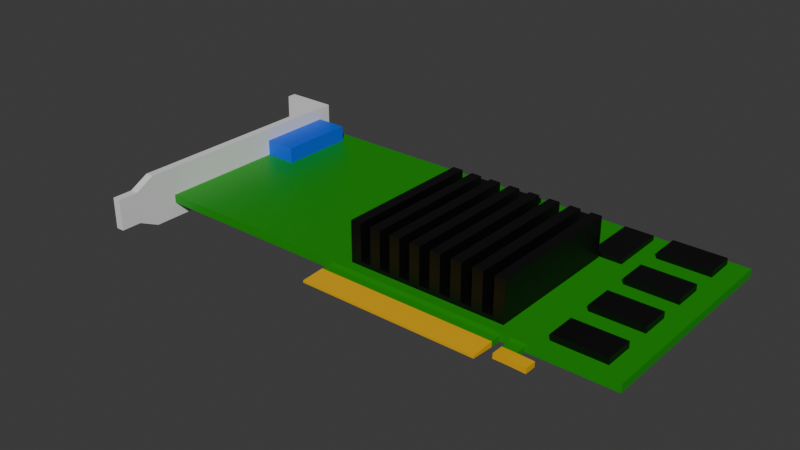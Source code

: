 # Source: riva-tnt2.blend  (saved by Blender 4.3.34; exported with 4.5.12 LTS)
import bpy
from mathutils import Matrix  # noqa: F401  (used for matrix-valued properties, if any)

bpy.ops.wm.read_factory_settings(use_empty=True)
scene = bpy.context.scene
scene.name = 'Scene'

# ---- collections
col_collection = bpy.data.collections.new('Collection'); scene.collection.children.link(col_collection)

# ---- materials (node trees are filled in below, after node groups)
mat_material = bpy.data.materials.new('Material')
mat_material_001 = bpy.data.materials.new('Material.001')
mat_material_002 = bpy.data.materials.new('Material.002')
mat_material_013 = bpy.data.materials.new('Material.013')
mat_material_014 = bpy.data.materials.new('Material.014')
mat_material_003 = bpy.data.materials.new('Material.003')

# ---- material node trees
mat_material.use_nodes = True; mat_material.node_tree.nodes.clear()
_N = mat_material.node_tree.nodes; _L = mat_material.node_tree.links
n0 = _N.new('ShaderNodeBsdfPrincipled'); n0.name = 'Principled BSDF'; n0.location = (10, 300)
n0.inputs[0].default_value = (0.00411, 0.2842, 0.0, 1.0)
n1 = _N.new('ShaderNodeOutputMaterial'); n1.name = 'Material Output'; n1.location = (300, 300)
_L.new(n0.outputs[0], n1.inputs[0])
n1.is_active_output = True
mat_material_001.use_nodes = True; mat_material_001.node_tree.nodes.clear()
_N = mat_material_001.node_tree.nodes; _L = mat_material_001.node_tree.links
n0 = _N.new('ShaderNodeBsdfPrincipled'); n0.name = 'Principled BSDF'; n0.location = (10, 300)
n1 = _N.new('ShaderNodeOutputMaterial'); n1.name = 'Material Output'; n1.location = (300, 300)
_L.new(n0.outputs[0], n1.inputs[0])
n1.is_active_output = True
mat_material_002.use_nodes = True; mat_material_002.node_tree.nodes.clear()
_N = mat_material_002.node_tree.nodes; _L = mat_material_002.node_tree.links
n0 = _N.new('ShaderNodeBsdfPrincipled'); n0.name = 'Principled BSDF'; n0.location = (10, 300)
n0.inputs[0].default_value = (0.8004, 0.4288, 0.0, 1.0)
n1 = _N.new('ShaderNodeOutputMaterial'); n1.name = 'Material Output'; n1.location = (300, 300)
_L.new(n0.outputs[0], n1.inputs[0])
n1.is_active_output = True
mat_material_013.use_nodes = True; mat_material_013.node_tree.nodes.clear()
_N = mat_material_013.node_tree.nodes; _L = mat_material_013.node_tree.links
n0 = _N.new('ShaderNodeBsdfPrincipled'); n0.name = 'Principled BSDF'; n0.location = (10, 300)
n1 = _N.new('ShaderNodeOutputMaterial'); n1.name = 'Material Output'; n1.location = (300, 300)
_L.new(n0.outputs[0], n1.inputs[0])
n1.is_active_output = True
mat_material_014.use_nodes = True; mat_material_014.node_tree.nodes.clear()
_N = mat_material_014.node_tree.nodes; _L = mat_material_014.node_tree.links
n0 = _N.new('ShaderNodeBsdfPrincipled'); n0.name = 'Principled BSDF'; n0.location = (10, 300)
n0.inputs[0].default_value = (0.0, 0.0, 0.0, 1.0)
n1 = _N.new('ShaderNodeOutputMaterial'); n1.name = 'Material Output'; n1.location = (300, 300)
_L.new(n0.outputs[0], n1.inputs[0])
n1.is_active_output = True
mat_material_003.use_nodes = True; mat_material_003.node_tree.nodes.clear()
_N = mat_material_003.node_tree.nodes; _L = mat_material_003.node_tree.links
n0 = _N.new('ShaderNodeBsdfPrincipled'); n0.name = 'Principled BSDF'; n0.location = (10, 300)
n0.inputs[0].default_value = (0.0, 0.1018, 0.8004, 1.0)
n1 = _N.new('ShaderNodeOutputMaterial'); n1.name = 'Material Output'; n1.location = (300, 300)
_L.new(n0.outputs[0], n1.inputs[0])
n1.is_active_output = True

# ---- world
world_world = bpy.data.worlds.new('World'); scene.world = world_world
world_world.use_nodes = True; world_world.node_tree.nodes.clear()
_N = world_world.node_tree.nodes; _L = world_world.node_tree.links
n0 = _N.new('ShaderNodeOutputWorld'); n0.name = 'World Output'; n0.location = (300, 300)
n1 = _N.new('ShaderNodeBackground'); n1.name = 'Background'; n1.location = (10, 300)
n1.inputs[0].default_value = (0.05088, 0.05088, 0.05088, 1.0)
_L.new(n1.outputs[0], n0.inputs[0])
n0.is_active_output = True
world_world.color = (0.05088, 0.05088, 0.05088)
world_world.sun_shadow_jitter_overblur = 0.0

# ---- meshes
me_plane_001 = bpy.data.meshes.new('Plane.001')
me_plane_001.from_pydata([(-0.1835, -0.3104, 0.0), (0.2982, -0.3104, 0.0), (-0.1835, -0.3389, 0.0143), (0.2982, -0.3389, 0.0143), (-0.4758, 0.2809, 0.0), (0.2982, 0.2809, 0.0), (0.5869, -0.3104, 0.0), (0.5869, 0.2809, 0.0), (-0.6857, -0.3104, 0.0), (-0.6857, 0.2809, 0.0), (-0.4758, 0.2809, 0.0143), (-0.1835, -0.3104, 0.0143), (0.2982, -0.3104, 0.0143), (0.2982, 0.2809, 0.0143), (0.2982, -0.3389, 0.0), (-0.1835, -0.3389, 0.0), (0.5869, -0.3104, 0.0143), (0.5869, 0.2809, 0.0143), (-0.6857, 0.2809, 0.0143), (-0.6857, -0.3104, 0.0143), (-0.4758, 0.2809, 0.02229), (-0.4758, -0.3104, 0.02229), (0.2982, 0.2809, 0.02229), (0.5869, -0.3104, 0.02229), (0.5869, 0.2809, 0.02229), (-0.6857, 0.2809, 0.02229), (-0.6857, -0.3104, 0.02229), (-0.7622, 0.2809, 0.0), (-0.7622, -0.3104, 0.0), (-0.7622, 0.2809, 0.0143), (-0.7622, -0.3104, 0.0143), (-0.7622, 0.2809, 0.02229), (-0.7622, -0.3104, 0.02229), (-0.7393, -0.3104, 0.0), (-0.7393, 0.2809, 0.0), (-0.7393, 0.2809, 0.02229), (-0.7393, -0.3104, 0.02229), (-0.7393, -0.3104, 0.0143), (-0.7393, 0.2809, 0.0143), (-0.7622, 0.2809, 0.09895), (-0.7622, -0.3104, 0.09895), (-0.7393, 0.2809, 0.09895), (-0.7393, -0.3104, 0.09895), (-0.7622, 0.2809, -0.04123), (-0.7622, -0.3104, -0.04123), (-0.7393, -0.3104, -0.04123), (-0.7393, 0.2809, -0.04123), (-0.4758, -0.2857, 0.0), (0.2982, -0.2857, 0.0), (0.5869, -0.2857, 0.0), (-0.6857, -0.2857, 0.0), (0.5869, -0.2857, 0.0143), (-0.7622, -0.2857, 0.0), (0.1741, -0.3104, 0.02229), (0.5869, -0.2857, 0.02229), (-0.6502, -0.2857, 0.02229), (-0.7622, -0.2857, 0.02229), (-0.7393, -0.2857, 0.0), (-0.7393, -0.2857, 0.02229), (-0.7622, -0.2857, 0.09895), (-0.7393, -0.2857, 0.09895), (-0.7622, -0.2857, -0.04123), (-0.7393, -0.2857, -0.04123), (0.2982, -0.4021, 0.01026), (-0.1835, -0.4021, 0.01026), (0.2982, -0.4021, 0.004043), (-0.1835, -0.4021, 0.004043), (0.2982, 0.2614, 0.0), (0.5869, 0.2614, 0.0), (0.5869, 0.2614, 0.0143), (0.5869, 0.2614, 0.02229), (-0.7393, 0.2614, 0.0), (-0.7393, 0.2614, -0.04123), (-0.4758, 0.2614, 0.0), (-0.6857, 0.2614, 0.0), (-0.7622, 0.2557, 0.0), (-0.1287, -0.3104, 0.0143), (-0.6502, 0.2427, 0.02229), (-0.7622, 0.2557, 0.02229), (-0.7393, 0.2427, 0.02229), (-0.7622, 0.2557, 0.09895), (-0.7393, 0.2614, 0.09895), (-0.7622, 0.2557, -0.04123), (-0.4758, -0.2465, 0.02229), (0.2879, -0.2828, 0.02229), (0.3765, 0.003291, 0.1051), (0.5869, -0.2465, 0.02229), (-0.1287, -0.3104, 0.02229), (0.2879, 0.1024, 0.02229), (-0.4758, 0.0176, 0.02229), (-0.1409, 0.1024, 0.02229), (-0.4758, -0.08277, 0.02229), (0.5869, 0.0176, 0.02229), (-0.1287, 0.2809, 0.02229), (-0.1409, -0.2828, 0.02229), (0.1741, -0.3104, 0.0143), (0.1741, 0.2809, 0.02229), (-0.7622, -0.4279, -0.01461), (-0.7622, -0.4524, 0.03998), (-0.7622, -0.4279, 0.07048), (-0.7393, -0.4279, -0.01461), (-0.7393, -0.4279, 0.07048), (-0.7393, -0.4524, 0.03998), (-0.7622, -0.3752, 0.09895), (-0.7393, -0.3752, 0.09895), (-0.7393, -0.3729, -0.04123), (-0.7622, -0.3729, -0.04123), (-0.8816, 0.2809, 0.0), (-0.8816, 0.2809, 0.0143), (-0.8816, 0.2809, 0.02229), (-0.8802, 0.2809, 0.09895), (-0.8816, 0.2809, -0.04123), (-0.8816, 0.2557, 0.0), (-0.8816, 0.2557, 0.02229), (-0.8802, 0.2557, 0.09895), (-0.8816, 0.2557, -0.04123), (-0.4758, -0.02146, 0.02229), (-0.7622, -0.4827, -0.01461), (-0.7622, -0.4827, 0.03998), (-0.7622, -0.4827, 0.07048), (-0.7393, -0.4827, -0.01461), (-0.7393, -0.4827, 0.07048), (-0.7393, -0.4827, 0.03998), (-0.7622, -0.3833, 0.04705), (-0.7622, -0.3815, -0.007316), (-0.7622, -0.3827, 0.02737), (-0.7393, -0.3815, -0.007316), (-0.7393, -0.3833, 0.04705), (-0.7393, -0.3827, 0.02737), (-0.7393, -0.06338, 0.02229), (-0.6502, -0.064, 0.02229), (-0.6502, 0.03226, 0.02229), (-0.7393, 0.0335, 0.02229), (-0.6502, 0.2427, 0.06498), (-0.7393, 0.2427, 0.06498), (-0.6502, 0.03226, 0.06498), (-0.7393, 0.0335, 0.06498), (-0.7622, 0.2031, 0.0), (-0.7622, 0.2029, 0.06319), (-0.7622, 0.2227, 0.09895), (-0.7622, 0.2237, -0.04123), (-0.7622, 0.05192, 0.0), (-0.7622, 0.05221, 0.06319), (-0.7622, 0.07276, -0.04123), (-0.7622, 0.07454, 0.09895), (-0.7622, -0.08231, 0.0), (-0.7622, -0.07935, 0.09895), (-0.7622, -0.08165, 0.06478), (-0.7622, -0.08355, -0.04123), (-0.7622, -0.262, 0.0), (-0.7622, -0.2609, 0.06478), (-0.7622, -0.264, -0.04123), (-0.7622, -0.2571, 0.09895), (-0.7464, 0.2029, 0.06319), (-0.7464, 0.2031, 0.0), (-0.7464, 0.05192, 0.0), (-0.7464, 0.05221, 0.06319), (-0.7464, 0.1838, 0.05616), (-0.7464, 0.1755, 0.007038), (-0.7464, 0.07951, 0.007038), (-0.7464, 0.07125, 0.05616), (0.3949, 0.2809, 0.02229), (0.3949, -0.3104, 0.02229), (0.3949, 0.02999, 0.02229), (0.3949, -0.2698, 0.02229), (-0.7747, 0.1838, 0.05616), (-0.7747, 0.1755, 0.007038), (-0.7747, 0.07951, 0.007038), (-0.7747, 0.07125, 0.05616), (0.3239, -0.3104, 0.0), (0.3248, -0.3104, 0.0143), (0.3615, -0.3104, 0.0), (0.362, -0.3104, 0.0143), (0.3248, -0.3724, 0.0143), (0.3239, -0.3724, 0.0), (0.3615, -0.3724, 0.0), (0.362, -0.3724, 0.0143), (0.3248, -0.3414, 0.0143), (0.362, -0.3414, 0.0143), (0.3239, -0.3414, 0.0), (0.3615, -0.3414, 0.0), (0.407, -0.3724, 0.01282), (0.4065, -0.3724, -0.001484), (0.407, -0.3414, 0.01282), (0.4065, -0.3414, -0.001484), (0.1539, 0.2809, 0.02229), (0.1337, 0.2809, 0.02229), (0.1135, 0.2809, 0.02229), (0.09332, 0.2809, 0.02229), (0.07313, 0.2809, 0.02229), (0.05294, 0.2809, 0.02229), (0.03276, 0.2809, 0.02229), (0.01257, 0.2809, 0.02229), (-0.007618, 0.2809, 0.02229), (-0.02781, 0.2809, 0.02229), (-0.04799, 0.2809, 0.02229), (-0.06818, 0.2809, 0.02229), (-0.08837, 0.2809, 0.02229), (-0.1086, 0.2809, 0.02229), (-0.1123, -0.2828, 0.02229), (-0.08368, -0.2828, 0.02229), (-0.0551, -0.2828, 0.02229), (-0.02651, -0.2828, 0.02229), (0.002072, -0.2828, 0.02229), (0.03066, -0.2828, 0.02229), (0.05924, -0.2828, 0.02229), (0.08783, -0.2828, 0.02229), (0.1164, -0.2828, 0.02229), (0.145, -0.2828, 0.02229), (0.1736, -0.2828, 0.02229), (0.2022, -0.2828, 0.02229), (0.2308, -0.2828, 0.02229), (0.2593, -0.2828, 0.02229), (0.2593, 0.1024, 0.02229), (0.2308, 0.1024, 0.02229), (0.2022, 0.1024, 0.02229), (0.1736, 0.1024, 0.02229), (0.145, 0.1024, 0.02229), (0.1164, 0.1024, 0.02229), (0.08783, 0.1024, 0.02229), (0.05924, 0.1024, 0.02229), (0.03066, 0.1024, 0.02229), (0.002072, 0.1024, 0.02229), (-0.02651, 0.1024, 0.02229), (-0.0551, 0.1024, 0.02229), (-0.08368, 0.1024, 0.02229), (-0.1123, 0.1024, 0.02229), (-0.1086, -0.3104, 0.0143), (-0.08837, -0.3104, 0.0143), (-0.06818, -0.3104, 0.0143), (-0.04799, -0.3104, 0.0143), (-0.02781, -0.3104, 0.0143), (-0.007618, -0.3104, 0.0143), (0.01257, -0.3104, 0.0143), (0.03276, -0.3104, 0.0143), (0.05294, -0.3104, 0.0143), (0.07313, -0.3104, 0.0143), (0.09332, -0.3104, 0.0143), (0.1135, -0.3104, 0.0143), (0.1337, -0.3104, 0.0143), (0.1539, -0.3104, 0.0143), (-0.1086, -0.3104, 0.02229), (-0.08837, -0.3104, 0.02229), (-0.06818, -0.3104, 0.02229), (-0.04799, -0.3104, 0.02229), (-0.02781, -0.3104, 0.02229), (-0.007618, -0.3104, 0.02229), (0.01257, -0.3104, 0.02229), (0.03276, -0.3104, 0.02229), (0.05294, -0.3104, 0.02229), (0.07313, -0.3104, 0.02229), (0.09332, -0.3104, 0.02229), (0.1135, -0.3104, 0.02229), (0.1337, -0.3104, 0.02229), (0.1539, -0.3104, 0.02229), (-0.1409, 0.1024, 0.03359), (-0.1409, -0.2828, 0.03359), (0.2879, -0.2828, 0.03359), (0.2879, 0.1024, 0.03359), (0.2593, -0.2828, 0.03359), (-0.1123, 0.1024, 0.03359), (-0.1123, -0.2828, 0.03359), (-0.08368, -0.2828, 0.03359), (-0.0551, -0.2828, 0.03359), (-0.02651, -0.2828, 0.03359), (0.002072, -0.2828, 0.03359), (0.03066, -0.2828, 0.03359), (0.05924, -0.2828, 0.03359), (0.08783, -0.2828, 0.03359), (0.1164, -0.2828, 0.03359), (0.145, -0.2828, 0.03359), (0.1736, -0.2828, 0.03359), (0.2022, -0.2828, 0.03359), (0.2308, -0.2828, 0.03359), (0.2593, 0.1024, 0.03359), (0.2308, 0.1024, 0.03359), (0.2022, 0.1024, 0.03359), (0.1736, 0.1024, 0.03359), (0.145, 0.1024, 0.03359), (0.1164, 0.1024, 0.03359), (0.08783, 0.1024, 0.03359), (0.05924, 0.1024, 0.03359), (0.03066, 0.1024, 0.03359), (0.002072, 0.1024, 0.03359), (-0.02651, 0.1024, 0.03359), (-0.0551, 0.1024, 0.03359), (-0.08368, 0.1024, 0.03359), (-0.1409, 0.1024, 0.1316), (-0.1409, -0.2828, 0.1316), (0.2879, -0.2828, 0.1316), (0.2879, 0.1024, 0.1316), (0.2593, -0.2828, 0.1316), (-0.1123, 0.1024, 0.1316), (-0.1123, -0.2828, 0.1316), (-0.08368, -0.2828, 0.1316), (-0.0551, -0.2828, 0.1316), (-0.02651, -0.2828, 0.1316), (0.002072, -0.2828, 0.1316), (0.03066, -0.2828, 0.1316), (0.05924, -0.2828, 0.1316), (0.08783, -0.2828, 0.1316), (0.1164, -0.2828, 0.1316), (0.145, -0.2828, 0.1316), (0.1736, -0.2828, 0.1316), (0.2022, -0.2828, 0.1316), (0.2308, -0.2828, 0.1316), (0.2593, 0.1024, 0.1316), (0.2308, 0.1024, 0.1316), (0.2022, 0.1024, 0.1316), (0.1736, 0.1024, 0.1316), (0.145, 0.1024, 0.1316), (0.1164, 0.1024, 0.1316), (0.08783, 0.1024, 0.1316), (0.05924, 0.1024, 0.1316), (0.03066, 0.1024, 0.1316), (0.002072, 0.1024, 0.1316), (-0.02651, 0.1024, 0.1316), (-0.0551, 0.1024, 0.1316), (-0.08368, 0.1024, 0.1316), (0.5345, -0.2703, 0.02229), (0.5345, 0.02895, 0.02229), (0.5345, -0.3104, 0.02229), (0.5345, 0.2809, 0.02229), (0.3949, -0.1901, 0.02229), (0.5345, -0.1901, 0.02229), (0.3949, -0.12, 0.02229), (0.5345, -0.12, 0.02229), (0.3949, -0.04092, 0.02229), (0.5345, -0.04092, 0.02229), (0.5345, 0.1088, 0.02229), (0.3949, 0.1088, 0.02229), (0.3949, 0.2643, 0.02229), (0.5345, 0.2643, 0.02229), (0.3949, 0.1851, 0.02229), (0.5345, 0.1851, 0.02229), (0.5345, 0.02895, 0.03927), (0.3949, 0.02999, 0.03927), (0.3949, 0.1088, 0.03927), (0.3949, -0.1901, 0.03927), (0.3949, -0.2698, 0.03927), (0.5345, -0.2703, 0.03927), (0.5345, -0.1901, 0.03927), (0.5345, 0.1088, 0.03927), (0.3949, -0.04092, 0.03927), (0.3949, -0.12, 0.03927), (0.5345, -0.04092, 0.03927), (0.5345, -0.12, 0.03927), (0.3949, 0.2643, 0.03927), (0.5345, 0.2643, 0.03927), (0.3949, 0.1851, 0.03927), (0.5345, 0.1851, 0.03927), (0.06717, 0.1024, 0.02229), (0.0623, 0.2809, 0.02229), (0.2221, 0.1024, 0.02229), (0.2163, 0.2809, 0.02229), (0.02223, 0.1024, 0.02229), (-0.1268, 0.263, 0.02229), (-0.2035, 0.263, 0.02229), (-0.4758, 0.263, 0.02229), (0.3453, 0.263, 0.02229), (0.3949, 0.263, 0.02229), (0.3949, 0.263, 0.03927), (0.2668, 0.263, 0.02229), (0.3949, 0.1082, 0.02229), (0.3465, 0.1082, 0.02229), (-0.1278, 0.1082, 0.02229), (-0.2044, 0.1082, 0.02229), (0.2672, 0.1082, 0.02229), (-0.4758, 0.1082, 0.02229), (-0.05802, 0.1082, 0.02229), (-0.05802, 0.263, 0.02229), (0.02273, 0.1082, 0.02229), (0.02273, 0.263, 0.02229), (0.1169, 0.1082, 0.02229), (0.1169, 0.263, 0.02229), (0.1943, 0.1082, 0.02229), (0.1943, 0.263, 0.02229), (0.2672, 0.1082, 0.03468), (0.2668, 0.263, 0.03468), (-0.1278, 0.1082, 0.03468), (-0.1268, 0.263, 0.03468), (0.3465, 0.1082, 0.03468), (0.3453, 0.263, 0.03468), (-0.2035, 0.263, 0.03468), (-0.2044, 0.1082, 0.03468), (-0.05802, 0.263, 0.03468), (-0.05802, 0.1082, 0.03468), (0.02273, 0.1082, 0.03468), (0.02273, 0.263, 0.03468), (0.1169, 0.263, 0.03468), (0.1169, 0.1082, 0.03468), (0.1943, 0.1082, 0.03468), (0.1943, 0.263, 0.03468)], [], [(1, 12, 3, 14), (73, 4, 5, 67), (48, 49, 6, 171, 169, 1), (73, 74, 9, 4), (12, 95, 240, 239, 238, 237, 236, 235, 234, 233, 232, 231, 230, 229, 228, 227, 76, 11, 2, 3), (19, 11, 21, 26), (13, 10, 20, 93, 198, 197, 196, 195, 194, 193, 192, 191, 190, 352, 189, 188, 187, 186, 185, 96, 354, 22), (17, 13, 22, 161, 322, 24), (4, 9, 18, 10), (11, 0, 15, 2), (1, 169, 170, 12), (0, 1, 14, 15), (68, 7, 17, 69), (14, 3, 63, 65), (8, 0, 11, 19), (3, 2, 64, 63), (7, 5, 13, 17), (199, 94, 87, 241), (364, 363, 330, 333, 360, 359), (69, 17, 24, 70), (10, 18, 25, 20), (20, 358, 357, 93), (82, 75, 112, 115), (25, 18, 38, 35), (8, 19, 37, 33), (18, 9, 34, 38), (19, 26, 36, 37), (50, 8, 33, 57), (77, 25, 35, 79), (81, 41, 39, 80), (79, 35, 41, 81), (44, 45, 105, 106), (62, 45, 44, 61), (42, 40, 103, 104), (57, 33, 45, 62), (33, 37, 128, 126), (29, 31, 35, 38, 34, 27), (46, 43, 27, 34), (41, 35, 31, 39), (71, 57, 62, 72), (72, 62, 61, 151, 148, 143, 140, 82), (36, 58, 60, 42), (42, 60, 59, 40), (26, 55, 58, 36), (74, 50, 57, 71), (78, 138, 139, 80), (16, 51, 54, 23), (92, 320, 328, 326, 324, 319, 86), (374, 373, 390, 389), (6, 49, 51, 16), (75, 137, 138, 78), (0, 8, 50, 47), (67, 68, 49, 48), (0, 47, 48, 1), (30, 32, 40, 59, 56, 52, 61, 44, 28), (2, 15, 66, 64), (15, 14, 65, 66), (66, 65, 63, 64), (4, 10, 13, 5), (5, 7, 68, 67), (78, 80, 114, 113), (27, 43, 111, 107), (9, 74, 71, 34), (46, 72, 82, 43), (34, 71, 72, 46), (58, 129, 132, 79, 81, 60), (60, 81, 80, 139, 144, 146, 152, 59), (52, 149, 151, 61), (51, 69, 70, 92, 86, 54), (49, 68, 69, 51), (47, 50, 74, 73), (47, 73, 67, 48), (206, 207, 269, 268), (86, 319, 321, 23, 54), (99, 101, 104, 103), (100, 97, 106, 105), (101, 99, 119, 121), (36, 42, 104, 127), (45, 33, 126, 105), (37, 36, 127, 128), (112, 107, 111, 115), (107, 112, 113, 109, 108), (109, 113, 114, 110), (31, 29, 108, 109), (29, 27, 107, 108), (80, 39, 110, 114), (75, 78, 113, 112), (43, 82, 115, 111), (39, 31, 109, 110), (94, 83, 21, 87), (122, 121, 119, 118, 117, 120), (99, 98, 118, 119), (100, 102, 122, 120), (97, 100, 120, 117), (98, 97, 117, 118), (102, 101, 121, 122), (124, 106, 97), (103, 123, 99), (125, 124, 97, 98), (123, 125, 98, 99), (128, 127, 101, 102), (105, 126, 100), (126, 128, 102, 100), (127, 104, 101), (129, 130, 131, 132), (131, 77, 133, 135), (136, 135, 133, 134), (55, 130, 129, 58), (79, 132, 136, 134), (77, 79, 134, 133), (132, 131, 135, 136), (145, 149, 150, 147), (139, 138, 142, 144), (140, 137, 75, 82), (161, 331, 332, 322), (143, 141, 137, 140), (142, 141, 145, 147), (144, 142, 147, 146), (148, 145, 141, 143), (146, 147, 150, 152), (141, 142, 156, 155), (151, 149, 145, 148), (152, 150, 56, 59), (150, 149, 52, 56), (153, 154, 158, 157), (142, 138, 153, 156), (138, 137, 154, 153), (164, 323, 325, 327, 163, 88, 84), (137, 141, 155, 154), (158, 159, 167, 166), (159, 160, 168, 167), (162, 164, 84, 53), (155, 156, 160, 159), (154, 155, 159, 158), (156, 153, 157, 160), (165, 166, 167, 168), (160, 157, 165, 168), (157, 158, 166, 165), (173, 174, 175, 176), (178, 177, 173, 176), (172, 171, 6, 16), (177, 179, 174, 173), (180, 178, 183, 184), (179, 180, 175, 174), (169, 171, 180, 179), (171, 172, 178, 180), (170, 169, 179, 177), (172, 170, 177, 178), (184, 183, 181, 182), (175, 180, 184, 182), (178, 176, 181, 183), (176, 175, 182, 181), (28, 44, 106, 124, 125, 123, 103, 40, 32, 30), (254, 240, 95, 53), (53, 95, 12, 170, 172, 16, 23, 321, 162), (21, 83, 91, 116, 89, 368, 358, 20, 25, 77, 131, 130, 55, 26), (11, 76, 87, 21), (90, 89, 116, 91, 83, 94), (87, 76, 227, 241), (241, 227, 228, 242), (242, 228, 229, 243), (243, 229, 230, 244), (244, 230, 231, 245), (245, 231, 232, 246), (246, 232, 233, 247), (247, 233, 234, 248), (248, 234, 235, 249), (249, 235, 236, 250), (250, 236, 237, 251), (251, 237, 238, 252), (252, 238, 239, 253), (253, 239, 240, 254), (219, 351, 220, 281, 280), (205, 206, 268, 267), (90, 94, 256, 255), (218, 219, 280, 279), (204, 205, 267, 266), (217, 218, 279, 278), (203, 204, 266, 265), (216, 217, 278, 277), (202, 203, 265, 264), (215, 216, 277, 276), (201, 202, 264, 263), (214, 353, 215, 276, 275), (200, 201, 263, 262), (213, 214, 275, 274), (351, 367, 375, 373, 371, 369, 365, 355, 221, 220), (353, 364, 367, 351, 219, 218, 217, 216, 215), (355, 365, 366, 90, 226, 225, 224, 223, 222), (357, 358, 368, 366), (357, 356, 192, 193, 194, 195, 196, 197, 198, 93), (356, 370, 372, 374, 376, 362, 352, 190, 191, 192), (362, 359, 354, 96, 185, 186, 187, 188, 189, 352), (359, 360, 331, 161, 22, 354), (361, 360, 333, 349), (366, 368, 89, 90), (337, 363, 163, 336), (365, 369, 370, 356), (359, 362, 378, 382), (84, 212, 254, 53), (212, 211, 253, 254), (211, 210, 252, 253), (210, 209, 251, 252), (209, 208, 250, 251), (208, 207, 249, 250), (207, 206, 248, 249), (206, 205, 247, 248), (205, 204, 246, 247), (204, 203, 245, 246), (203, 202, 244, 245), (202, 201, 243, 244), (201, 200, 242, 243), (200, 199, 241, 242), (282, 266, 298, 314), (281, 282, 314, 313), (274, 275, 273, 259), (267, 281, 313, 299), (276, 277, 271, 272), (268, 269, 301, 300), (278, 279, 269, 270), (280, 268, 300, 312), (280, 281, 267, 268), (279, 280, 312, 311), (282, 283, 265, 266), (269, 279, 311, 301), (284, 285, 263, 264), (266, 267, 299, 298), (286, 260, 261, 262), (220, 221, 282, 281), (207, 208, 270, 269), (221, 355, 222, 283, 282), (84, 88, 258, 257), (208, 209, 271, 270), (222, 223, 284, 283), (212, 84, 257, 259), (209, 210, 272, 271), (223, 224, 285, 284), (210, 211, 273, 272), (224, 225, 286, 285), (211, 212, 259, 273), (94, 199, 261, 256), (225, 226, 260, 286), (226, 90, 255, 260), (88, 213, 274, 258), (199, 200, 262, 261), (292, 287, 288, 293), (290, 306, 291, 289), (307, 308, 304, 305), (309, 310, 302, 303), (311, 312, 300, 301), (313, 314, 298, 299), (315, 316, 296, 297), (317, 318, 294, 295), (255, 256, 288, 287), (270, 271, 303, 302), (265, 283, 315, 297), (257, 258, 290, 289), (283, 284, 316, 315), (284, 264, 296, 316), (259, 257, 289, 291), (272, 273, 305, 304), (263, 285, 317, 295), (260, 255, 287, 292), (285, 286, 318, 317), (286, 262, 294, 318), (256, 261, 293, 288), (258, 274, 306, 290), (261, 260, 292, 293), (274, 259, 291, 306), (262, 263, 295, 294), (273, 275, 307, 305), (275, 276, 308, 307), (276, 272, 304, 308), (264, 265, 297, 296), (271, 277, 309, 303), (277, 278, 310, 309), (278, 270, 302, 310), (340, 341, 338, 339), (328, 327, 343, 345), (322, 332, 334, 329, 320, 92, 70, 24), (321, 319, 164, 162), (323, 324, 326, 325), (164, 319, 340, 339), (327, 328, 320, 163), (331, 360, 361, 347), (332, 331, 347, 348), (334, 333, 330, 329), (344, 346, 345, 343), (342, 337, 336, 335), (348, 347, 361, 349, 350), (334, 332, 348, 350), (324, 323, 338, 341), (333, 334, 350, 349), (327, 325, 344, 343), (329, 330, 337, 342), (330, 363, 337), (326, 328, 345, 346), (319, 324, 341, 340), (323, 164, 339, 338), (325, 326, 346, 344), (320, 329, 342, 335), (163, 320, 335, 336), (88, 163, 363, 364, 353, 214, 213), (365, 356, 380, 379), (372, 371, 373, 374), (366, 365, 379, 384), (376, 375, 367, 362), (384, 379, 380, 383), (377, 381, 382, 378), (385, 386, 387, 388), (389, 390, 391, 392), (373, 375, 391, 390), (370, 369, 386, 385), (364, 359, 382, 381), (376, 374, 389, 392), (369, 371, 387, 386), (375, 376, 392, 391), (372, 370, 385, 388), (367, 364, 381, 377), (362, 367, 377, 378), (371, 372, 388, 387), (356, 357, 383, 380), (357, 366, 384, 383)])
me_plane_001.polygons.foreach_set('material_index', [0, 0, 0, 0, 0, 0, 0, 0, 0, 0, 0, 0, 0, 2, 0, 2, 0, 0, 0, 0, 0, 0, 1, 0, 0, 0, 0, 0, 0, 1, 1, 1, 1, 1, 1, 1, 1, 1, 1, 1, 1, 1, 1, 0, 0, 1, 0, 0, 4, 0, 1, 0, 0, 0, 1, 2, 2, 2, 0, 0, 1, 1, 0, 1, 1, 1, 1, 1, 0, 0, 0, 0, 4, 0, 1, 1, 1, 1, 1, 1, 1, 1, 1, 1, 1, 1, 1, 1, 1, 0, 1, 1, 1, 1, 1, 1, 1, 1, 1, 1, 1, 1, 1, 1, 0, 5, 5, 0, 1, 5, 5, 1, 1, 1, 0, 1, 1, 1, 1, 1, 1, 1, 1, 1, 4, 1, 1, 0, 1, 3, 3, 0, 4, 4, 4, 5, 3, 3, 2, 2, 0, 2, 2, 2, 0, 0, 0, 0, 2, 2, 2, 2, 1, 0, 0, 0, 0, 0, 0, 0, 0, 0, 0, 0, 0, 0, 0, 0, 0, 0, 0, 0, 4, 4, 4, 4, 4, 4, 4, 4, 4, 4, 4, 4, 4, 4, 0, 0, 0, 0, 0, 0, 0, 0, 4, 0, 4, 0, 4, 0, 0, 0, 0, 0, 0, 0, 0, 0, 0, 0, 0, 0, 0, 4, 4, 4, 4, 4, 4, 4, 4, 4, 4, 4, 4, 4, 4, 4, 4, 4, 4, 4, 4, 4, 4, 4, 4, 4, 4, 4, 4, 4, 4, 4, 4, 4, 4, 4, 4, 4, 4, 4, 4, 4, 4, 4, 4, 4, 4, 4, 4, 4, 4, 4, 4, 4, 4, 4, 4, 4, 4, 4, 4, 4, 4, 4, 4, 4, 4, 0, 0, 0, 4, 0, 4, 4, 0, 4, 4, 4, 4, 4, 4, 4, 4, 4, 4, 4, 4, 4, 4, 4, 0, 4, 0, 4, 0, 4, 4, 4, 4, 0, 4, 4, 4, 0, 4, 4, 4, 4, 4, 4, 4])
_uv = me_plane_001.uv_layers.new(name='UVMap')
_uv.uv.foreach_set('vector', [1.0, 0.0, 1.0, 0.0, 1.0, 0.0, 1.0, 0.0, 0.0, 0.7247, 0.0, 0.7775, 1.0, 0.7775, 1.0, 0.7247, 1.0, 0.04323, 1.0, 0.04323, 1.0, 0.0, 1.0, 0.0, 1.0, 0.0, 1.0, 0.0, 0.0, 0.7247, 0.0, 0.7247, 0.0, 0.7775, 0.0, 0.7775, 1.0, 0.0, 0.7424, 0.0, 0.7005, 0.0, 0.6586, 0.0, 0.6167, 0.0, 0.5748, 0.0, 0.5328, 0.0, 0.4909, 0.0, 0.449, 0.0, 0.4071, 0.0, 0.3652, 0.0, 0.3233, 0.0, 0.2814, 0.0, 0.2395, 0.0, 0.1976, 0.0, 0.1557, 0.0, 0.1138, 0.0, 0.0, 0.0, 0.0, 0.0, 1.0, 0.0, 0.0, 0.0, 0.0, 0.0, 0.0, 0.0, 0.0, 0.0, 1.0, 0.7775, 0.0, 0.7775, 0.0, 0.7775, 0.4484, 0.7775, 0.4745, 0.7775, 0.5006, 0.7775, 0.5266, 0.7775, 0.5527, 0.7775, 0.5788, 0.7775, 0.6049, 0.7775, 0.631, 0.7775, 0.6571, 0.7775, 0.6832, 0.7775, 0.6952, 0.7775, 0.7092, 0.7775, 0.7353, 0.7775, 0.7614, 0.7775, 0.7875, 0.7775, 0.8136, 0.7775, 0.8397, 0.7775, 0.8942, 0.7775, 1.0, 0.7775, 1.0, 0.7775, 1.0, 0.7775, 1.0, 0.7775, 1.0, 0.7775, 1.0, 0.7775, 1.0, 0.7775, 0.0, 0.7775, 0.0, 0.7775, 0.0, 0.7775, 0.0, 0.7775, 0.0, 0.0, 0.0, 0.0, 0.0, 0.0, 0.0, 0.0, 1.0, 0.0, 1.0, 0.0, 1.0, 0.0, 1.0, 0.0, 0.0, 0.0, 1.0, 0.0, 1.0, 0.0, 0.0, 0.0, 1.0, 0.7247, 1.0, 0.7775, 1.0, 0.7775, 1.0, 0.7247, 1.0, 0.0, 1.0, 0.0, 1.0, 0.0, 1.0, 0.0, 0.0, 0.0, 0.0, 0.0, 0.0, 0.0, 0.0, 0.0, 1.0, 0.0, 0.0, 0.0, 0.0, 0.0, 1.0, 0.0, 1.0, 0.7775, 1.0, 0.7775, 1.0, 0.7775, 1.0, 0.7775, 0.359, 0.08094, 0.3392, 0.08094, 0.3266, 0.0, 0.3456, 0.0, 0.6871, 0.4257, 0.8857, 0.5371, 0.8862, 0.538, 0.9123, 0.593, 0.9868, 0.7498, 0.851, 0.7041, 1.0, 0.7247, 1.0, 0.7775, 1.0, 0.7775, 1.0, 0.7247, 0.0, 0.7775, 0.0, 0.7775, 0.0, 0.7775, 0.0, 0.7775, 0.0, 0.7775, 0.0, 0.7139, 0.4369, 0.7041, 0.4484, 0.7775, 0.0, 0.7247, 0.0, 0.7247, 0.0, 0.7247, 0.0, 0.7247, 0.0, 0.7775, 0.0, 0.7775, 0.0, 0.7775, 0.0, 0.7775, 0.0, 0.0, 0.0, 0.0, 0.0, 0.0, 0.0, 0.0, 0.0, 0.7775, 0.0, 0.7775, 0.0, 0.7775, 0.0, 0.7775, 0.0, 0.0, 0.0, 0.0, 0.0, 0.0, 0.0, 0.0, 0.0, 0.04323, 0.0, 0.0, 0.0, 0.0, 0.0, 0.04323, 0.0, 0.7247, 0.0, 0.7775, 0.0, 0.7775, 0.0, 0.7247, 0.0, 0.7247, 0.0, 0.7775, 0.0, 0.7775, 0.0, 0.7247, 0.0, 0.7247, 0.0, 0.7775, 0.0, 0.7775, 0.0, 0.7247, 0.0, 0.0, 0.0, 0.0, 0.0, 0.0, 0.0, 0.0, 0.0, 0.04323, 0.0, 0.0, 0.0, 0.0, 0.0, 0.04323, 0.0, 0.0, 0.0, 0.0, 0.0, 0.0, 0.0, 0.0, 0.0, 0.04323, 0.0, 0.0, 0.0, 0.0, 0.0, 0.04323, 0.0, 0.0, 0.0, 0.0, 0.0, 0.0, 0.0, 0.0, 0.0, 0.7775, 0.0, 0.7775, 0.0, 0.7775, 0.0, 0.7775, 0.0, 0.7775, 0.0, 0.7775, 0.0, 0.7775, 0.0, 0.7775, 0.0, 0.7775, 0.0, 0.7775, 0.0, 0.7775, 0.0, 0.7775, 0.0, 0.7775, 0.0, 0.7775, 0.0, 0.7247, 0.0, 0.04323, 0.0, 0.04323, 0.0, 0.7247, 0.0, 0.7247, 0.0, 0.04323, 0.0, 0.04323, 0.0, 0.06936, 0.0, 0.2873, 0.0, 0.4761, 0.0, 0.6584, 0.0, 0.7247, 0.0, 0.0, 0.0, 0.04323, 0.0, 0.04323, 0.0, 0.0, 0.0, 0.0, 0.0, 0.04323, 0.0, 0.04323, 0.0, 0.0, 0.0, 0.0, 0.0, 0.04323, 0.0, 0.04323, 0.0, 0.0, 0.0, 0.7247, 0.0, 0.04323, 0.0, 0.04323, 0.0, 0.7247, 0.0, 0.7247, 0.0, 0.6578, 0.0, 0.6571, 0.0, 0.7247, 1.0, 0.0, 1.0, 0.04323, 1.0, 0.04323, 1.0, 0.0, 1.0, 0.421, 0.9533, 0.42, 0.9497, 0.3514, 0.945, 0.2599, 0.9399, 0.1627, 0.9361, 0.09014, 1.0, 0.0921, 0.643, 0.7041, 0.5455, 0.4257, 0.5455, 0.4257, 0.643, 0.7041, 1.0, 0.0, 1.0, 0.04323, 1.0, 0.04323, 1.0, 0.0, 0.0, 0.7247, 0.0, 0.658, 0.0, 0.6578, 0.0, 0.7247, 0.0, 0.0, 0.0, 0.0, 0.0, 0.04323, 0.0, 0.04323, 1.0, 0.7247, 1.0, 0.7247, 1.0, 0.04323, 1.0, 0.04323, 0.0, 0.0, 0.0, 0.04323, 1.0, 0.04323, 1.0, 0.0, 0.0, 0.0, 0.0, 0.0, 0.0, 0.0, 0.0, 0.04323, 0.0, 0.04323, 0.0, 0.04323, 0.0, 0.04323, 0.0, 0.0, 0.0, 0.0, 0.0, 0.0, 0.0, 0.0, 0.0, 0.0, 0.0, 0.0, 0.0, 0.0, 1.0, 0.0, 1.0, 0.0, 0.0, 0.0, 0.0, 0.0, 1.0, 0.0, 1.0, 0.0, 0.0, 0.0, 0.0, 0.7775, 0.0, 0.7775, 1.0, 0.7775, 1.0, 0.7775, 1.0, 0.7775, 1.0, 0.7775, 1.0, 0.7247, 1.0, 0.7247, 0.0, 0.7247, 0.0, 0.7247, 0.0, 0.7247, 0.0, 0.7247, 0.0, 0.7775, 0.0, 0.7775, 0.0, 0.7775, 0.0, 0.7775, 0.0, 0.7775, 0.0, 0.7247, 0.0, 0.7247, 0.0, 0.7775, 0.0, 0.7775, 0.0, 0.7247, 0.0, 0.7247, 0.0, 0.7775, 0.0, 0.7775, 0.0, 0.7247, 0.0, 0.7247, 0.0, 0.7775, 0.0, 0.04323, 0.0, 0.2473, 0.0, 0.4983, 0.0, 0.7247, 0.0, 0.7247, 0.0, 0.04323, 0.0, 0.04323, 0.0, 0.7247, 0.0, 0.7247, 0.0, 0.6571, 0.0, 0.4782, 0.0, 0.2924, 0.0, 0.07772, 0.0, 0.04323, 0.0, 0.04323, 0.0, 0.07182, 0.0, 0.06936, 0.0, 0.04323, 1.0, 0.04323, 1.0, 0.7247, 1.0, 0.7247, 1.0, 0.421, 1.0, 0.0921, 1.0, 0.04323, 1.0, 0.04323, 1.0, 0.7247, 1.0, 0.7247, 1.0, 0.04323, 0.0, 0.04323, 0.0, 0.04323, 0.0, 0.7247, 0.0, 0.7247, 0.0, 0.04323, 0.0, 0.7247, 1.0, 0.7247, 1.0, 0.04323, 0.4971, 0.08094, 0.5169, 0.08094, 0.5169, 0.08094, 0.4971, 0.08094, 1.0, 0.0921, 0.9361, 0.09014, 0.9507, 0.0, 1.0, 0.0, 1.0, 0.04323, 0.0, 0.0, 0.0, 0.0, 0.0, 0.0, 0.0, 0.0, 0.0, 0.0, 0.0, 0.0, 0.0, 0.0, 0.0, 0.0, 0.0, 0.0, 0.0, 0.0, 0.0, 0.0, 0.0, 0.0, 0.0, 0.0, 0.0, 0.0, 0.0, 0.0, 0.0, 0.0, 0.0, 0.0, 0.0, 0.0, 0.0, 0.0, 0.0, 0.0, 0.0, 0.0, 0.0, 0.0, 0.0, 0.0, 0.0, 0.0, 0.0, 0.7247, 0.0, 0.7775, 0.0, 0.7775, 0.0, 0.7247, 0.0, 0.7775, 0.0, 0.7247, 0.0, 0.7247, 0.0, 0.7775, 0.0, 0.7775, 0.0, 0.7775, 0.0, 0.7247, 0.0, 0.7247, 0.0, 0.7775, 0.0, 0.7775, 0.0, 0.7775, 0.0, 0.7775, 0.0, 0.7775, 0.0, 0.7775, 0.0, 0.7775, 0.0, 0.7775, 0.0, 0.7775, 0.0, 0.7247, 0.0, 0.7775, 0.0, 0.7775, 0.0, 0.7247, 0.0, 0.7247, 0.0, 0.7247, 0.0, 0.7247, 0.0, 0.7247, 0.0, 0.7775, 0.0, 0.7247, 0.0, 0.7247, 0.0, 0.7775, 0.0, 0.7775, 0.0, 0.7775, 0.0, 0.7775, 0.0, 0.7775, 0.3392, 0.08094, 0.0, 0.04346, 0.0, 0.0, 0.3266, 0.0, 0.0, 0.0, 0.0, 0.0, 0.0, 0.0, 0.0, 0.0, 0.0, 0.0, 0.0, 0.0, 0.0, 0.0, 0.0, 0.0, 0.0, 0.0, 0.0, 0.0, 0.0, 0.0, 0.0, 0.0, 0.0, 0.0, 0.0, 0.0, 0.0, 0.0, 0.0, 0.0, 0.0, 0.0, 0.0, 0.0, 0.0, 0.0, 0.0, 0.0, 0.0, 0.0, 0.0, 0.0, 0.0, 0.0, 0.0, 0.0, 0.0, 0.0, 0.0, 0.0, 0.0, 0.0, 0.0, 0.0, 0.0, 0.0, 0.0, 0.0, 0.0, 0.0, 0.0, 0.0, 0.0, 0.0, 0.0, 0.0, 0.0, 0.0, 0.0, 0.0, 0.0, 0.0, 0.0, 0.0, 0.0, 0.0, 0.0, 0.0, 0.0, 0.0, 0.0, 0.0, 0.0, 0.0, 0.0, 0.0, 0.0, 0.0, 0.0, 0.0, 0.0, 0.0, 0.0, 0.0, 0.0, 0.0, 0.0, 0.0, 0.0, 0.0, 0.0, 0.0, 0.0, 0.0, 0.0, 0.0, 0.0, 0.2473, 0.0, 0.2466, 0.0, 0.4967, 0.0, 0.4983, 0.0, 0.4967, 0.0, 0.7247, 0.0, 0.7247, 0.0, 0.4967, 0.0, 0.4983, 0.0, 0.4967, 0.0, 0.7247, 0.0, 0.7247, 0.0, 0.04323, 0.0, 0.2466, 0.0, 0.2473, 0.0, 0.04323, 0.0, 0.7247, 0.0, 0.4983, 0.0, 0.4983, 0.0, 0.7247, 0.0, 0.7247, 0.0, 0.7247, 0.0, 0.7247, 0.0, 0.7247, 0.0, 0.4983, 0.0, 0.4967, 0.0, 0.4967, 0.0, 0.4983, 0.0, 0.2888, 0.0, 0.07182, 0.0, 0.07315, 0.0, 0.2896, 0.0, 0.6571, 0.0, 0.6578, 0.0, 0.477, 0.0, 0.4782, 0.0, 0.6584, 0.0, 0.658, 0.0, 0.7247, 0.0, 0.7247, 1.0, 0.7775, 0.9881, 0.7525, 0.9972, 0.7563, 1.0, 0.7775, 0.0, 0.4761, 0.0, 0.4767, 0.0, 0.658, 0.0, 0.6584, 0.0, 0.477, 0.0, 0.4767, 0.0, 0.2888, 0.0, 0.2896, 0.0, 0.4782, 0.0, 0.477, 0.0, 0.2896, 0.0, 0.2924, 0.0, 0.2873, 0.0, 0.2888, 0.0, 0.4767, 0.0, 0.4761, 0.0, 0.2924, 0.0, 0.2896, 0.0, 0.07315, 0.0, 0.07772, 0.0, 0.4767, 0.0, 0.477, 0.0, 0.477, 0.0, 0.4767, 0.0, 0.06936, 0.0, 0.07182, 0.0, 0.2888, 0.0, 0.2873, 0.0, 0.07772, 0.0, 0.07315, 0.0, 0.04323, 0.0, 0.04323, 0.0, 0.07315, 0.0, 0.07182, 0.0, 0.04323, 0.0, 0.04323, 0.0, 0.6578, 0.0, 0.658, 0.0, 0.658, 0.0, 0.6578, 0.0, 0.477, 0.0, 0.6578, 0.0, 0.6578, 0.0, 0.477, 0.0, 0.6578, 0.0, 0.658, 0.0, 0.658, 0.0, 0.6578, 0.7658, 0.08493, 0.7804, 0.1624, 0.7959, 0.2442, 0.8105, 0.3211, 0.8288, 0.4173, 0.7334, 0.4152, 0.6353, 0.08094, 0.0, 0.658, 0.0, 0.4767, 0.0, 0.4767, 0.0, 0.658, 0.0, 0.658, 0.0, 0.4767, 0.0, 0.4767, 0.0, 0.658, 0.0, 0.4767, 0.0, 0.477, 0.0, 0.477, 0.0, 0.4767, 0.8193, 0.0, 0.7658, 0.08493, 0.6353, 0.08094, 0.6115, 0.0, 0.0, 0.4767, 0.0, 0.477, 0.0, 0.477, 0.0, 0.4767, 0.0, 0.658, 0.0, 0.4767, 0.0, 0.4767, 0.0, 0.658, 0.0, 0.477, 0.0, 0.6578, 0.0, 0.6578, 0.0, 0.477, 0.0, 0.6578, 0.0, 0.658, 0.0, 0.4767, 0.0, 0.477, 0.0, 0.477, 0.0, 0.6578, 0.0, 0.6578, 0.0, 0.477, 0.0, 0.6578, 0.0, 0.658, 0.0, 0.658, 0.0, 0.6578, 1.0, 0.0, 1.0, 0.0, 1.0, 0.0, 1.0, 0.0, 1.0, 0.0, 1.0, 0.0, 1.0, 0.0, 1.0, 0.0, 1.0, 0.0, 1.0, 0.0, 1.0, 0.0, 1.0, 0.0, 1.0, 0.0, 1.0, 0.0, 1.0, 0.0, 1.0, 0.0, 1.0, 0.0, 1.0, 0.0, 1.0, 0.0, 1.0, 0.0, 1.0, 0.0, 1.0, 0.0, 1.0, 0.0, 1.0, 0.0, 1.0, 0.0, 1.0, 0.0, 1.0, 0.0, 1.0, 0.0, 1.0, 0.0, 1.0, 0.0, 1.0, 0.0, 1.0, 0.0, 1.0, 0.0, 1.0, 0.0, 1.0, 0.0, 1.0, 0.0, 1.0, 0.0, 1.0, 0.0, 1.0, 0.0, 1.0, 0.0, 1.0, 0.0, 1.0, 0.0, 1.0, 0.0, 1.0, 0.0, 1.0, 0.0, 1.0, 0.0, 1.0, 0.0, 1.0, 0.0, 1.0, 0.0, 1.0, 0.0, 1.0, 0.0, 1.0, 0.0, 1.0, 0.0, 1.0, 0.0, 1.0, 0.0, 1.0, 0.0, 0.0, 0.0, 0.0, 0.0, 0.0, 0.0, 0.0, 0.0, 0.0, 0.0, 0.0, 0.0, 0.0, 0.0, 0.0, 0.0, 0.0, 0.0, 0.0, 0.0, 0.5925, 0.0, 0.7005, 0.0, 0.7424, 0.0, 0.6115, 0.0, 0.6115, 0.0, 0.7424, 0.0, 1.0, 0.0, 1.0, 0.0, 1.0, 0.0, 1.0, 0.0, 1.0, 0.0, 0.9507, 0.0, 0.8193, 0.0, 0.0, 0.0, 0.0, 0.04346, 0.0, 0.1547, 0.0, 0.2706, 0.0, 0.3315, 0.0, 0.4727, 0.0, 0.7139, 0.0, 0.7775, 0.0, 0.7775, 0.0, 0.7247, 0.0, 0.4967, 0.0, 0.2466, 0.0, 0.04323, 0.0, 0.0, 0.0, 0.0, 0.1138, 0.0, 0.3266, 0.0, 0.0, 0.0, 0.3916, 0.4152, 0.0, 0.3315, 0.0, 0.2706, 0.0, 0.1547, 0.0, 0.04346, 0.3392, 0.08094, 0.3266, 0.0, 0.1138, 0.0, 0.1557, 0.0, 0.3456, 0.0, 0.3456, 0.0, 0.1557, 0.0, 0.1976, 0.0, 0.3646, 0.0, 0.3646, 0.0, 0.1976, 0.0, 0.2395, 0.0, 0.3836, 0.0, 0.3836, 0.0, 0.2395, 0.0, 0.2814, 0.0, 0.4025, 0.0, 0.4025, 0.0, 0.2814, 0.0, 0.3233, 0.0, 0.4215, 0.0, 0.4215, 0.0, 0.3233, 0.0, 0.3652, 0.0, 0.4405, 0.0, 0.4405, 0.0, 0.3652, 0.0, 0.4071, 0.0, 0.4595, 0.0, 0.4595, 0.0, 0.4071, 0.0, 0.449, 0.0, 0.4785, 0.0, 0.4785, 0.0, 0.449, 0.0, 0.4909, 0.0, 0.4975, 0.0, 0.4975, 0.0, 0.4909, 0.0, 0.5328, 0.0, 0.5165, 0.0, 0.5165, 0.0, 0.5328, 0.0, 0.5748, 0.0, 0.5355, 0.0, 0.5355, 0.0, 0.5748, 0.0, 0.6167, 0.0, 0.5545, 0.0, 0.5545, 0.0, 0.6167, 0.0, 0.6586, 0.0, 0.5735, 0.0, 0.5735, 0.0, 0.6586, 0.0, 0.7005, 0.0, 0.5925, 0.0, 0.5739, 0.4152, 0.5574, 0.4152, 0.5511, 0.4152, 0.5511, 0.4152, 0.5739, 0.4152, 0.4774, 0.08094, 0.4971, 0.08094, 0.4971, 0.08094, 0.4774, 0.08094, 0.3916, 0.4152, 0.3392, 0.08094, 0.3392, 0.08094, 0.3916, 0.4152, 0.5967, 0.4152, 0.5739, 0.4152, 0.5739, 0.4152, 0.5967, 0.4152, 0.4577, 0.08094, 0.4774, 0.08094, 0.4774, 0.08094, 0.4577, 0.08094, 0.6194, 0.4152, 0.5967, 0.4152, 0.5967, 0.4152, 0.6194, 0.4152, 0.4379, 0.08094, 0.4577, 0.08094, 0.4577, 0.08094, 0.4379, 0.08094, 0.6422, 0.4152, 0.6194, 0.4152, 0.6194, 0.4152, 0.6422, 0.4152, 0.4182, 0.08094, 0.4379, 0.08094, 0.4379, 0.08094, 0.4182, 0.08094, 0.665, 0.4152, 0.6422, 0.4152, 0.6422, 0.4152, 0.665, 0.4152, 0.3984, 0.08094, 0.4182, 0.08094, 0.4182, 0.08094, 0.3984, 0.08094, 0.6878, 0.4152, 0.6809, 0.4152, 0.665, 0.4152, 0.665, 0.4152, 0.6878, 0.4152, 0.3787, 0.08094, 0.3984, 0.08094, 0.3984, 0.08094, 0.3787, 0.08094, 0.7106, 0.4152, 0.6878, 0.4152, 0.6878, 0.4152, 0.7106, 0.4152, 0.5574, 0.4152, 0.5614, 0.4257, 0.5542, 0.4257, 0.5455, 0.4257, 0.5419, 0.4257, 0.533, 0.4257, 0.5248, 0.4257, 0.5216, 0.4152, 0.5283, 0.4152, 0.5511, 0.4152, 0.6809, 0.4152, 0.6871, 0.4257, 0.5614, 0.4257, 0.5574, 0.4152, 0.5739, 0.4152, 0.5967, 0.4152, 0.6194, 0.4152, 0.6422, 0.4152, 0.665, 0.4152, 0.5216, 0.4152, 0.5248, 0.4257, 0.3933, 0.4257, 0.3916, 0.4152, 0.4144, 0.4152, 0.4372, 0.4152, 0.46, 0.4152, 0.4827, 0.4152, 0.5055, 0.4152, 0.4369, 0.7041, 0.0, 0.7139, 0.0, 0.4727, 0.3933, 0.4257, 0.4369, 0.7041, 0.6088, 0.7041, 0.631, 0.7775, 0.6049, 0.7775, 0.5788, 0.7775, 0.5527, 0.7775, 0.5266, 0.7775, 0.5006, 0.7775, 0.4745, 0.7775, 0.4484, 0.7775, 0.6088, 0.7041, 0.6232, 0.7041, 0.6372, 0.7041, 0.643, 0.7041, 0.6567, 0.7041, 0.6673, 0.7041, 0.6952, 0.7775, 0.6832, 0.7775, 0.6571, 0.7775, 0.631, 0.7775, 0.6673, 0.7041, 0.851, 0.7041, 0.8942, 0.7775, 0.8397, 0.7775, 0.8136, 0.7775, 0.7875, 0.7775, 0.7614, 0.7775, 0.7353, 0.7775, 0.7092, 0.7775, 0.6952, 0.7775, 0.851, 0.7041, 0.9868, 0.7498, 0.9881, 0.7525, 1.0, 0.7775, 1.0, 0.7775, 0.8942, 0.7775, 0.9868, 0.7498, 0.9868, 0.7498, 0.9123, 0.593, 0.9123, 0.593, 0.3933, 0.4257, 0.0, 0.4727, 0.0, 0.3315, 0.3916, 0.4152, 0.8862, 0.538, 0.8857, 0.5371, 0.8288, 0.4173, 0.8288, 0.4173, 0.5248, 0.4257, 0.533, 0.4257, 0.6232, 0.7041, 0.6088, 0.7041, 0.851, 0.7041, 0.6673, 0.7041, 0.6673, 0.7041, 0.851, 0.7041, 0.6353, 0.08094, 0.6155, 0.08094, 0.5925, 0.0, 0.6115, 0.0, 0.6155, 0.08094, 0.5958, 0.08094, 0.5735, 0.0, 0.5925, 0.0, 0.5958, 0.08094, 0.5761, 0.08094, 0.5545, 0.0, 0.5735, 0.0, 0.5761, 0.08094, 0.5563, 0.08094, 0.5355, 0.0, 0.5545, 0.0, 0.5563, 0.08094, 0.5366, 0.08094, 0.5165, 0.0, 0.5355, 0.0, 0.5366, 0.08094, 0.5169, 0.08094, 0.4975, 0.0, 0.5165, 0.0, 0.5169, 0.08094, 0.4971, 0.08094, 0.4785, 0.0, 0.4975, 0.0, 0.4971, 0.08094, 0.4774, 0.08094, 0.4595, 0.0, 0.4785, 0.0, 0.4774, 0.08094, 0.4577, 0.08094, 0.4405, 0.0, 0.4595, 0.0, 0.4577, 0.08094, 0.4379, 0.08094, 0.4215, 0.0, 0.4405, 0.0, 0.4379, 0.08094, 0.4182, 0.08094, 0.4025, 0.0, 0.4215, 0.0, 0.4182, 0.08094, 0.3984, 0.08094, 0.3836, 0.0, 0.4025, 0.0, 0.3984, 0.08094, 0.3787, 0.08094, 0.3646, 0.0, 0.3836, 0.0, 0.3787, 0.08094, 0.359, 0.08094, 0.3456, 0.0, 0.3646, 0.0, 0.5283, 0.4152, 0.4577, 0.08094, 0.4577, 0.08094, 0.5283, 0.4152, 0.5511, 0.4152, 0.5283, 0.4152, 0.5283, 0.4152, 0.5511, 0.4152, 0.7106, 0.4152, 0.6878, 0.4152, 0.5958, 0.08094, 0.6155, 0.08094, 0.4774, 0.08094, 0.5511, 0.4152, 0.5511, 0.4152, 0.4774, 0.08094, 0.665, 0.4152, 0.6422, 0.4152, 0.5563, 0.08094, 0.5761, 0.08094, 0.4971, 0.08094, 0.5169, 0.08094, 0.5169, 0.08094, 0.4971, 0.08094, 0.6194, 0.4152, 0.5967, 0.4152, 0.5169, 0.08094, 0.5366, 0.08094, 0.5739, 0.4152, 0.4971, 0.08094, 0.4971, 0.08094, 0.5739, 0.4152, 0.5739, 0.4152, 0.5511, 0.4152, 0.4774, 0.08094, 0.4971, 0.08094, 0.5967, 0.4152, 0.5739, 0.4152, 0.5739, 0.4152, 0.5967, 0.4152, 0.5283, 0.4152, 0.5055, 0.4152, 0.4379, 0.08094, 0.4577, 0.08094, 0.5169, 0.08094, 0.5967, 0.4152, 0.5967, 0.4152, 0.5169, 0.08094, 0.4827, 0.4152, 0.46, 0.4152, 0.3984, 0.08094, 0.4182, 0.08094, 0.4577, 0.08094, 0.4774, 0.08094, 0.4774, 0.08094, 0.4577, 0.08094, 0.4372, 0.4152, 0.4144, 0.4152, 0.359, 0.08094, 0.3787, 0.08094, 0.5511, 0.4152, 0.5283, 0.4152, 0.5283, 0.4152, 0.5511, 0.4152, 0.5169, 0.08094, 0.5366, 0.08094, 0.5366, 0.08094, 0.5169, 0.08094, 0.5283, 0.4152, 0.5216, 0.4152, 0.5055, 0.4152, 0.5055, 0.4152, 0.5283, 0.4152, 0.6353, 0.08094, 0.7334, 0.4152, 0.7334, 0.4152, 0.6353, 0.08094, 0.5366, 0.08094, 0.5563, 0.08094, 0.5563, 0.08094, 0.5366, 0.08094, 0.5055, 0.4152, 0.4827, 0.4152, 0.4827, 0.4152, 0.5055, 0.4152, 0.6155, 0.08094, 0.6353, 0.08094, 0.6353, 0.08094, 0.6155, 0.08094, 0.5563, 0.08094, 0.5761, 0.08094, 0.5761, 0.08094, 0.5563, 0.08094, 0.4827, 0.4152, 0.46, 0.4152, 0.46, 0.4152, 0.4827, 0.4152, 0.5761, 0.08094, 0.5958, 0.08094, 0.5958, 0.08094, 0.5761, 0.08094, 0.46, 0.4152, 0.4372, 0.4152, 0.4372, 0.4152, 0.46, 0.4152, 0.5958, 0.08094, 0.6155, 0.08094, 0.6155, 0.08094, 0.5958, 0.08094, 0.3392, 0.08094, 0.359, 0.08094, 0.359, 0.08094, 0.3392, 0.08094, 0.4372, 0.4152, 0.4144, 0.4152, 0.4144, 0.4152, 0.4372, 0.4152, 0.4144, 0.4152, 0.3916, 0.4152, 0.3916, 0.4152, 0.4144, 0.4152, 0.7334, 0.4152, 0.7106, 0.4152, 0.7106, 0.4152, 0.7334, 0.4152, 0.359, 0.08094, 0.3787, 0.08094, 0.3787, 0.08094, 0.359, 0.08094, 0.4144, 0.4152, 0.3916, 0.4152, 0.3392, 0.08094, 0.359, 0.08094, 0.7334, 0.4152, 0.7106, 0.4152, 0.6155, 0.08094, 0.6353, 0.08094, 0.6878, 0.4152, 0.665, 0.4152, 0.5761, 0.08094, 0.5958, 0.08094, 0.6422, 0.4152, 0.6194, 0.4152, 0.5366, 0.08094, 0.5563, 0.08094, 0.5967, 0.4152, 0.5739, 0.4152, 0.4971, 0.08094, 0.5169, 0.08094, 0.5511, 0.4152, 0.5283, 0.4152, 0.4577, 0.08094, 0.4774, 0.08094, 0.5055, 0.4152, 0.4827, 0.4152, 0.4182, 0.08094, 0.4379, 0.08094, 0.46, 0.4152, 0.4372, 0.4152, 0.3787, 0.08094, 0.3984, 0.08094, 0.3916, 0.4152, 0.3392, 0.08094, 0.3392, 0.08094, 0.3916, 0.4152, 0.5366, 0.08094, 0.5563, 0.08094, 0.5563, 0.08094, 0.5366, 0.08094, 0.4379, 0.08094, 0.5055, 0.4152, 0.5055, 0.4152, 0.4379, 0.08094, 0.6353, 0.08094, 0.7334, 0.4152, 0.7334, 0.4152, 0.6353, 0.08094, 0.5055, 0.4152, 0.4827, 0.4152, 0.4827, 0.4152, 0.5055, 0.4152, 0.4827, 0.4152, 0.4182, 0.08094, 0.4182, 0.08094, 0.4827, 0.4152, 0.6155, 0.08094, 0.6353, 0.08094, 0.6353, 0.08094, 0.6155, 0.08094, 0.5761, 0.08094, 0.5958, 0.08094, 0.5958, 0.08094, 0.5761, 0.08094, 0.3984, 0.08094, 0.46, 0.4152, 0.46, 0.4152, 0.3984, 0.08094, 0.4144, 0.4152, 0.3916, 0.4152, 0.3916, 0.4152, 0.4144, 0.4152, 0.46, 0.4152, 0.4372, 0.4152, 0.4372, 0.4152, 0.46, 0.4152, 0.4372, 0.4152, 0.3787, 0.08094, 0.3787, 0.08094, 0.4372, 0.4152, 0.3392, 0.08094, 0.359, 0.08094, 0.359, 0.08094, 0.3392, 0.08094, 0.7334, 0.4152, 0.7106, 0.4152, 0.7106, 0.4152, 0.7334, 0.4152, 0.359, 0.08094, 0.4144, 0.4152, 0.4144, 0.4152, 0.359, 0.08094, 0.7106, 0.4152, 0.6155, 0.08094, 0.6155, 0.08094, 0.7106, 0.4152, 0.3787, 0.08094, 0.3984, 0.08094, 0.3984, 0.08094, 0.3787, 0.08094, 0.5958, 0.08094, 0.6878, 0.4152, 0.6878, 0.4152, 0.5958, 0.08094, 0.6878, 0.4152, 0.665, 0.4152, 0.665, 0.4152, 0.6878, 0.4152, 0.665, 0.4152, 0.5761, 0.08094, 0.5761, 0.08094, 0.665, 0.4152, 0.4182, 0.08094, 0.4379, 0.08094, 0.4379, 0.08094, 0.4182, 0.08094, 0.5563, 0.08094, 0.6422, 0.4152, 0.6422, 0.4152, 0.5563, 0.08094, 0.6422, 0.4152, 0.6194, 0.4152, 0.6194, 0.4152, 0.6422, 0.4152, 0.6194, 0.4152, 0.5366, 0.08094, 0.5366, 0.08094, 0.6194, 0.4152, 0.9361, 0.09014, 0.9399, 0.1627, 0.7804, 0.1624, 0.7658, 0.08493, 0.9497, 0.3514, 0.8105, 0.3211, 0.8105, 0.3211, 0.9497, 0.3514, 1.0, 0.7775, 0.9972, 0.7563, 0.9796, 0.6211, 0.9735, 0.5745, 0.9533, 0.42, 1.0, 0.421, 1.0, 0.7247, 1.0, 0.7775, 0.9507, 0.0, 0.9361, 0.09014, 0.7658, 0.08493, 0.8193, 0.0, 0.7804, 0.1624, 0.9399, 0.1627, 0.945, 0.2599, 0.7959, 0.2442, 0.7658, 0.08493, 0.9361, 0.09014, 0.9361, 0.09014, 0.7658, 0.08493, 0.8105, 0.3211, 0.9497, 0.3514, 0.9533, 0.42, 0.8288, 0.4173, 0.9881, 0.7525, 0.9868, 0.7498, 0.9868, 0.7498, 0.9881, 0.7525, 0.9972, 0.7563, 0.9881, 0.7525, 0.9881, 0.7525, 0.9972, 0.7563, 0.9796, 0.6211, 0.9123, 0.593, 0.8862, 0.538, 0.9735, 0.5745, 0.7959, 0.2442, 0.945, 0.2599, 0.9497, 0.3514, 0.8105, 0.3211, 0.9735, 0.5745, 0.8862, 0.538, 0.8288, 0.4173, 0.9533, 0.42, 0.9972, 0.7563, 0.9881, 0.7525, 0.9868, 0.7498, 0.9123, 0.593, 0.9796, 0.6211, 0.9796, 0.6211, 0.9972, 0.7563, 0.9972, 0.7563, 0.9796, 0.6211, 0.9399, 0.1627, 0.7804, 0.1624, 0.7804, 0.1624, 0.9399, 0.1627, 0.9123, 0.593, 0.9796, 0.6211, 0.9796, 0.6211, 0.9123, 0.593, 0.8105, 0.3211, 0.7959, 0.2442, 0.7959, 0.2442, 0.8105, 0.3211, 0.9735, 0.5745, 0.8862, 0.538, 0.8862, 0.538, 0.9735, 0.5745, 0.8862, 0.538, 0.8857, 0.5371, 0.8862, 0.538, 0.945, 0.2599, 0.9497, 0.3514, 0.9497, 0.3514, 0.945, 0.2599, 0.9361, 0.09014, 0.9399, 0.1627, 0.9399, 0.1627, 0.9361, 0.09014, 0.7804, 0.1624, 0.7658, 0.08493, 0.7658, 0.08493, 0.7804, 0.1624, 0.7959, 0.2442, 0.945, 0.2599, 0.945, 0.2599, 0.7959, 0.2442, 0.9533, 0.42, 0.9735, 0.5745, 0.9735, 0.5745, 0.9533, 0.42, 0.8288, 0.4173, 0.9533, 0.42, 0.9533, 0.42, 0.8288, 0.4173, 0.7334, 0.4152, 0.8288, 0.4173, 0.8857, 0.5371, 0.6871, 0.4257, 0.6809, 0.4152, 0.6878, 0.4152, 0.7106, 0.4152, 0.5248, 0.4257, 0.6088, 0.7041, 0.6088, 0.7041, 0.5248, 0.4257, 0.6372, 0.7041, 0.5419, 0.4257, 0.5455, 0.4257, 0.643, 0.7041, 0.3933, 0.4257, 0.5248, 0.4257, 0.5248, 0.4257, 0.3933, 0.4257, 0.6567, 0.7041, 0.5542, 0.4257, 0.5614, 0.4257, 0.6673, 0.7041, 0.3933, 0.4257, 0.5248, 0.4257, 0.6088, 0.7041, 0.4369, 0.7041, 0.5614, 0.4257, 0.6871, 0.4257, 0.851, 0.7041, 0.6673, 0.7041, 0.6232, 0.7041, 0.533, 0.4257, 0.5419, 0.4257, 0.6372, 0.7041, 0.643, 0.7041, 0.5455, 0.4257, 0.5542, 0.4257, 0.6567, 0.7041, 0.5455, 0.4257, 0.5542, 0.4257, 0.5542, 0.4257, 0.5455, 0.4257, 0.6232, 0.7041, 0.533, 0.4257, 0.533, 0.4257, 0.6232, 0.7041, 0.6871, 0.4257, 0.851, 0.7041, 0.851, 0.7041, 0.6871, 0.4257, 0.6567, 0.7041, 0.643, 0.7041, 0.643, 0.7041, 0.6567, 0.7041, 0.533, 0.4257, 0.5419, 0.4257, 0.5419, 0.4257, 0.533, 0.4257, 0.5542, 0.4257, 0.6567, 0.7041, 0.6567, 0.7041, 0.5542, 0.4257, 0.6372, 0.7041, 0.6232, 0.7041, 0.6232, 0.7041, 0.6372, 0.7041, 0.5614, 0.4257, 0.6871, 0.4257, 0.6871, 0.4257, 0.5614, 0.4257, 0.6673, 0.7041, 0.5614, 0.4257, 0.5614, 0.4257, 0.6673, 0.7041, 0.5419, 0.4257, 0.6372, 0.7041, 0.6372, 0.7041, 0.5419, 0.4257, 0.6088, 0.7041, 0.4369, 0.7041, 0.4369, 0.7041, 0.6088, 0.7041, 0.4369, 0.7041, 0.3933, 0.4257, 0.3933, 0.4257, 0.4369, 0.7041])
me_plane_001.materials.append(mat_material)
me_plane_001.materials.append(mat_material_001)
me_plane_001.materials.append(mat_material_002)
me_plane_001.materials.append(mat_material_013)
me_plane_001.materials.append(mat_material_014)
me_plane_001.materials.append(mat_material_003)
me_plane_001.update()

# ---- objects
ob_plane_001 = bpy.data.objects.new('Plane.001', me_plane_001)

# ---- transforms, parenting, visibility, modifiers, constraints
ob_plane_001.location = (0.0, 0.0, 0.0)

# ---- collection membership
col_collection.objects.link(ob_plane_001)

# ---- scene / render settings (as saved in the file)
scene.frame_start = 1; scene.frame_end = 250; scene.frame_set(1)
scene.render.engine = 'BLENDER_EEVEE_NEXT'
bpy.context.view_layer.update()

# ---- added for rendering (the .blend has no active camera and no usable light): camera, sun
cam_auto = bpy.data.cameras.new('AutoCamera')
cam_auto.lens = 50.0
cam_auto.sensor_width = 36.0
cam_auto.clip_end = 1000.0
ob_auto_camera = bpy.data.objects.new('AutoCamera', cam_auto)
scene.collection.objects.link(ob_auto_camera)
ob_auto_camera.location = (1.39233, -1.9485, 1.27691)
ob_auto_camera.rotation_euler = (1.09748, -7.21219e-08, 0.694738)
scene.camera = ob_auto_camera
light_auto_sun = bpy.data.lights.new('AutoSun', 'SUN')
light_auto_sun.energy = 3.0
light_auto_sun.angle = 0.0523599
ob_auto_sun = bpy.data.objects.new('AutoSun', light_auto_sun)
scene.collection.objects.link(ob_auto_sun)
ob_auto_sun.rotation_euler = (0.872665, 0.174533, 0.523599)
bpy.context.view_layer.update()

